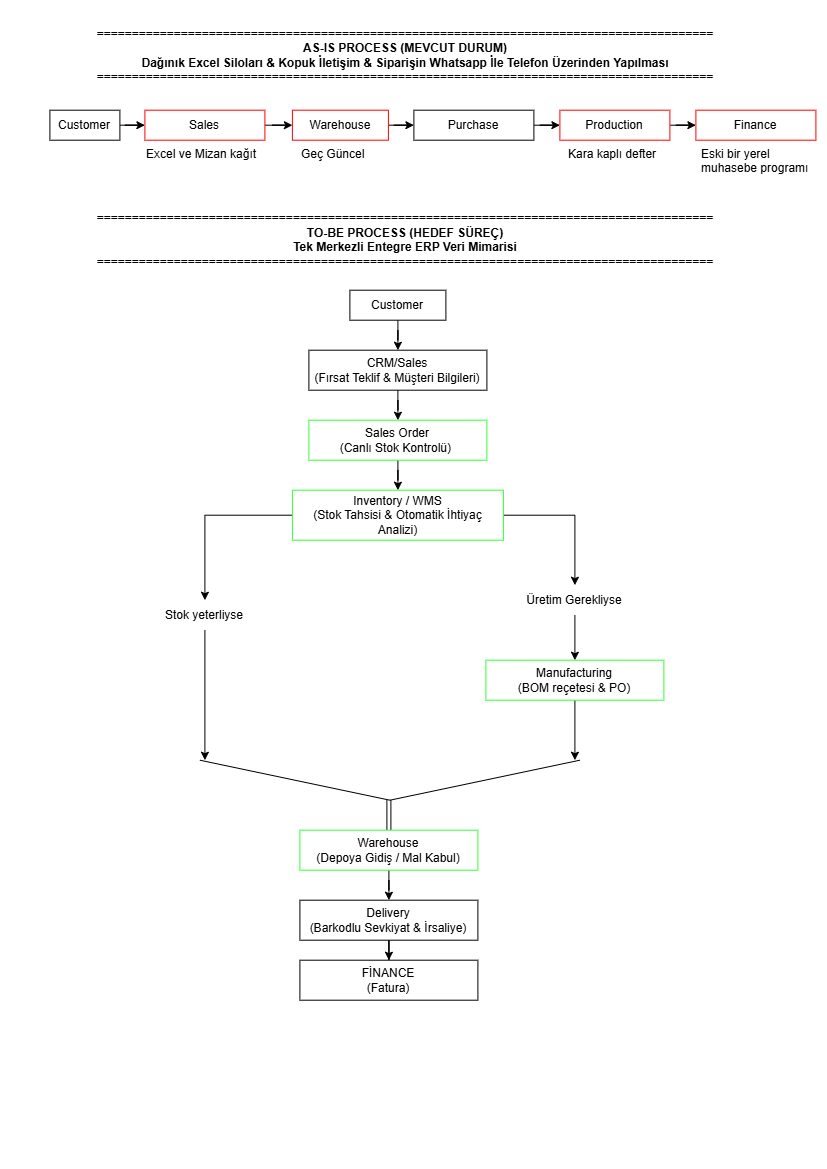

The diagram above was exported from draw.io. Its source (the exported page's mxGraphModel, read from the mxfile embedded in the PNG):
<mxGraphModel dx="1209" dy="510" grid="1" gridSize="10" guides="1" tooltips="1" connect="1" arrows="1" fold="1" page="1" pageScale="1" pageWidth="827" pageHeight="1169" math="0" shadow="0">
  <root>
    <mxCell id="0" />
    <mxCell id="1" parent="0" />
    <mxCell id="o_9ojBsGmpVL7FwkToR--1" parent="1" style="text;whiteSpace=wrap;html=1;align=center;" value="&lt;div&gt;&lt;b&gt;========================================================================================&lt;/b&gt;&lt;/div&gt;&lt;b&gt;AS-IS PROCESS (MEVCUT DURUM)&lt;br&gt;                      Dağınık Excel Siloları &amp;amp; Kopuk İletişim &amp;amp; Siparişin Whatsapp İle Telefon Üzerinden Yapılması&lt;/b&gt;&lt;div&gt;&lt;b&gt;========================================================================================&lt;/b&gt;&lt;b&gt;&lt;/b&gt;&lt;/div&gt;" vertex="1">
      <mxGeometry height="50" width="650" x="81" y="20" as="geometry" />
    </mxCell>
    <mxCell id="o_9ojBsGmpVL7FwkToR--4" edge="1" parent="1" source="o_9ojBsGmpVL7FwkToR--2" style="edgeStyle=orthogonalEdgeStyle;rounded=0;orthogonalLoop=1;jettySize=auto;html=1;entryX=0;entryY=0.5;entryDx=0;entryDy=0;" target="o_9ojBsGmpVL7FwkToR--5">
      <mxGeometry relative="1" as="geometry">
        <mxPoint x="130" y="125" as="targetPoint" />
      </mxGeometry>
    </mxCell>
    <mxCell id="o_9ojBsGmpVL7FwkToR--2" parent="1" style="rounded=0;whiteSpace=wrap;html=1;" value="Customer" vertex="1">
      <mxGeometry height="30" width="70" x="50" y="110" as="geometry" />
    </mxCell>
    <mxCell id="o_9ojBsGmpVL7FwkToR--10" edge="1" parent="1" source="o_9ojBsGmpVL7FwkToR--5" style="edgeStyle=orthogonalEdgeStyle;rounded=0;orthogonalLoop=1;jettySize=auto;html=1;entryX=0;entryY=0.5;entryDx=0;entryDy=0;" target="o_9ojBsGmpVL7FwkToR--6">
      <mxGeometry relative="1" as="geometry" />
    </mxCell>
    <mxCell id="o_9ojBsGmpVL7FwkToR--5" parent="1" style="rounded=0;whiteSpace=wrap;html=1;strokeColor=#FF0000;" value="Sales" vertex="1">
      <mxGeometry height="30" width="120" x="145" y="110" as="geometry" />
    </mxCell>
    <mxCell id="o_9ojBsGmpVL7FwkToR--11" edge="1" parent="1" source="o_9ojBsGmpVL7FwkToR--6" style="edgeStyle=orthogonalEdgeStyle;rounded=0;orthogonalLoop=1;jettySize=auto;html=1;entryX=0;entryY=0.5;entryDx=0;entryDy=0;" target="o_9ojBsGmpVL7FwkToR--7">
      <mxGeometry relative="1" as="geometry" />
    </mxCell>
    <mxCell id="o_9ojBsGmpVL7FwkToR--6" parent="1" style="rounded=0;whiteSpace=wrap;html=1;strokeColor=#FF0000;" value="Warehouse" vertex="1">
      <mxGeometry height="30" width="96" x="292.5" y="110" as="geometry" />
    </mxCell>
    <mxCell id="o_9ojBsGmpVL7FwkToR--12" edge="1" parent="1" source="o_9ojBsGmpVL7FwkToR--7" style="edgeStyle=orthogonalEdgeStyle;rounded=0;orthogonalLoop=1;jettySize=auto;html=1;" target="o_9ojBsGmpVL7FwkToR--8" value="">
      <mxGeometry relative="1" as="geometry" />
    </mxCell>
    <mxCell id="o_9ojBsGmpVL7FwkToR--7" parent="1" style="rounded=0;whiteSpace=wrap;html=1;" value="Purchase" vertex="1">
      <mxGeometry height="30" width="120" x="414" y="110" as="geometry" />
    </mxCell>
    <mxCell id="o_9ojBsGmpVL7FwkToR--13" edge="1" parent="1" source="o_9ojBsGmpVL7FwkToR--8" style="edgeStyle=orthogonalEdgeStyle;rounded=0;orthogonalLoop=1;jettySize=auto;html=1;entryX=0;entryY=0.5;entryDx=0;entryDy=0;" target="o_9ojBsGmpVL7FwkToR--9">
      <mxGeometry relative="1" as="geometry" />
    </mxCell>
    <mxCell id="o_9ojBsGmpVL7FwkToR--8" parent="1" style="rounded=0;whiteSpace=wrap;html=1;strokeColor=#FF0000;" value="Production" vertex="1">
      <mxGeometry height="30" width="110" x="560" y="110" as="geometry" />
    </mxCell>
    <mxCell id="o_9ojBsGmpVL7FwkToR--9" parent="1" style="rounded=0;whiteSpace=wrap;html=1;strokeColor=#FF0000;" value="Finance" vertex="1">
      <mxGeometry height="30" width="120" x="696" y="110" as="geometry" />
    </mxCell>
    <mxCell id="o_9ojBsGmpVL7FwkToR--14" parent="1" style="text;whiteSpace=wrap;html=1;" value="Excel ve Mizan kağıt" vertex="1">
      <mxGeometry height="30" width="120" x="145" y="140" as="geometry" />
    </mxCell>
    <mxCell id="o_9ojBsGmpVL7FwkToR--15" parent="1" style="text;whiteSpace=wrap;html=1;" value="Eski bir yerel muhasebe programı" vertex="1">
      <mxGeometry height="30" width="120" x="700" y="140" as="geometry" />
    </mxCell>
    <mxCell id="o_9ojBsGmpVL7FwkToR--16" parent="1" style="text;whiteSpace=wrap;html=1;" value="Kara kaplı defter" vertex="1">
      <mxGeometry height="30" width="96" x="567" y="140" as="geometry" />
    </mxCell>
    <mxCell id="o_9ojBsGmpVL7FwkToR--17" parent="1" style="text;whiteSpace=wrap;html=1;" value="Geç Güncel" vertex="1">
      <mxGeometry height="30" width="96" x="300" y="140" as="geometry" />
    </mxCell>
    <mxCell id="FiVOQpEVXRce9-h75vl4-1" parent="1" style="text;whiteSpace=wrap;html=1;align=center;" value="&lt;b&gt;&lt;br&gt;&lt;/b&gt;&lt;b&gt;========================================================================================&lt;/b&gt;&lt;b&gt;&lt;br&gt;                                &lt;/b&gt;&lt;div&gt;&lt;b&gt;TO-BE PROCESS (HEDEF SÜREÇ)&lt;br&gt;                      Tek Merkezli Entegre ERP Veri Mimarisi&lt;br&gt;========================================================================================&lt;/b&gt;&lt;/div&gt;" vertex="1">
      <mxGeometry height="120" width="680" x="66" y="190" as="geometry" />
    </mxCell>
    <mxCell id="FiVOQpEVXRce9-h75vl4-6" edge="1" parent="1" source="FiVOQpEVXRce9-h75vl4-5" style="edgeStyle=orthogonalEdgeStyle;rounded=0;orthogonalLoop=1;jettySize=auto;html=1;entryX=0.5;entryY=0;entryDx=0;entryDy=0;" target="FiVOQpEVXRce9-h75vl4-7">
      <mxGeometry relative="1" as="geometry">
        <mxPoint x="398" y="350" as="targetPoint" />
      </mxGeometry>
    </mxCell>
    <mxCell id="FiVOQpEVXRce9-h75vl4-5" parent="1" style="rounded=0;whiteSpace=wrap;html=1;" value="Customer" vertex="1">
      <mxGeometry height="30" width="96" x="350" y="290" as="geometry" />
    </mxCell>
    <mxCell id="FiVOQpEVXRce9-h75vl4-12" edge="1" parent="1" source="FiVOQpEVXRce9-h75vl4-7" style="edgeStyle=orthogonalEdgeStyle;rounded=0;orthogonalLoop=1;jettySize=auto;html=1;entryX=0.5;entryY=0;entryDx=0;entryDy=0;" target="FiVOQpEVXRce9-h75vl4-9">
      <mxGeometry relative="1" as="geometry" />
    </mxCell>
    <mxCell id="FiVOQpEVXRce9-h75vl4-7" parent="1" style="rounded=0;whiteSpace=wrap;html=1;" value="CRM/Sales&lt;div&gt;(Fırsat Teklif &amp;amp; Müşteri Bilgileri)&lt;/div&gt;" vertex="1">
      <mxGeometry height="40" width="178" x="309" y="350" as="geometry" />
    </mxCell>
    <mxCell id="FiVOQpEVXRce9-h75vl4-13" edge="1" parent="1" source="FiVOQpEVXRce9-h75vl4-9" style="edgeStyle=orthogonalEdgeStyle;rounded=0;orthogonalLoop=1;jettySize=auto;html=1;entryX=0.5;entryY=0;entryDx=0;entryDy=0;" target="FiVOQpEVXRce9-h75vl4-11">
      <mxGeometry relative="1" as="geometry" />
    </mxCell>
    <mxCell id="FiVOQpEVXRce9-h75vl4-9" parent="1" style="rounded=0;whiteSpace=wrap;html=1;strokeColor=#33FF33;" value="&lt;div&gt;Sales Order&lt;/div&gt;&lt;div&gt;(Canlı Stok Kontrolü)&amp;nbsp;&lt;/div&gt;" vertex="1">
      <mxGeometry height="40" width="178" x="309" y="420" as="geometry" />
    </mxCell>
    <mxCell id="FiVOQpEVXRce9-h75vl4-14" edge="1" parent="1" source="FiVOQpEVXRce9-h75vl4-11" style="edgeStyle=orthogonalEdgeStyle;rounded=0;orthogonalLoop=1;jettySize=auto;html=1;entryX=0.5;entryY=0;entryDx=0;entryDy=0;" target="FiVOQpEVXRce9-h75vl4-23">
      <mxGeometry relative="1" as="geometry">
        <mxPoint x="170" y="580" as="targetPoint" />
      </mxGeometry>
    </mxCell>
    <mxCell id="FiVOQpEVXRce9-h75vl4-15" edge="1" parent="1" source="FiVOQpEVXRce9-h75vl4-11" style="edgeStyle=orthogonalEdgeStyle;rounded=0;orthogonalLoop=1;jettySize=auto;html=1;entryX=0.5;entryY=0;entryDx=0;entryDy=0;" target="FiVOQpEVXRce9-h75vl4-18">
      <mxGeometry relative="1" as="geometry">
        <mxPoint x="660" y="600" as="targetPoint" />
      </mxGeometry>
    </mxCell>
    <mxCell id="FiVOQpEVXRce9-h75vl4-11" parent="1" style="rounded=0;whiteSpace=wrap;html=1;strokeColor=#33FF33;" value="&lt;div&gt;Inventory / WMS&lt;/div&gt;&lt;div&gt;(Stok Tahsisi &amp;amp; Otomatik İhtiyaç Analizi)&lt;/div&gt;" vertex="1">
      <mxGeometry height="50" width="211" x="292.5" y="490" as="geometry" />
    </mxCell>
    <mxCell id="FiVOQpEVXRce9-h75vl4-26" edge="1" parent="1" source="FiVOQpEVXRce9-h75vl4-18" style="edgeStyle=orthogonalEdgeStyle;rounded=0;orthogonalLoop=1;jettySize=auto;html=1;" target="FiVOQpEVXRce9-h75vl4-27">
      <mxGeometry relative="1" as="geometry">
        <mxPoint x="655" y="640" as="targetPoint" />
      </mxGeometry>
    </mxCell>
    <mxCell id="FiVOQpEVXRce9-h75vl4-18" parent="1" style="text;html=1;whiteSpace=wrap;strokeColor=none;fillColor=none;align=center;verticalAlign=middle;rounded=0;" value="Üretim Gerekliyse" vertex="1">
      <mxGeometry height="30" width="110" x="520" y="585" as="geometry" />
    </mxCell>
    <mxCell id="FiVOQpEVXRce9-h75vl4-34" edge="1" parent="1" source="FiVOQpEVXRce9-h75vl4-22" style="edgeStyle=orthogonalEdgeStyle;rounded=0;orthogonalLoop=1;jettySize=auto;html=1;exitX=0.5;exitY=0;exitDx=0;exitDy=0;shape=link;">
      <mxGeometry relative="1" as="geometry">
        <mxPoint x="389" y="800" as="targetPoint" />
      </mxGeometry>
    </mxCell>
    <mxCell id="FiVOQpEVXRce9-h75vl4-35" edge="1" parent="1" source="FiVOQpEVXRce9-h75vl4-22" style="edgeStyle=orthogonalEdgeStyle;rounded=0;orthogonalLoop=1;jettySize=auto;html=1;entryX=0.5;entryY=0;entryDx=0;entryDy=0;" target="FiVOQpEVXRce9-h75vl4-36">
      <mxGeometry relative="1" as="geometry">
        <mxPoint x="389" y="910" as="targetPoint" />
      </mxGeometry>
    </mxCell>
    <mxCell id="FiVOQpEVXRce9-h75vl4-22" parent="1" style="rounded=0;whiteSpace=wrap;html=1;strokeColor=#33FF33;" value="Warehouse&lt;div&gt;(Depoya Gidiş / Mal Kabul)&lt;/div&gt;" vertex="1">
      <mxGeometry height="40" width="178" x="300" y="830" as="geometry" />
    </mxCell>
    <mxCell id="FiVOQpEVXRce9-h75vl4-32" edge="1" parent="1" source="FiVOQpEVXRce9-h75vl4-23" style="edgeStyle=orthogonalEdgeStyle;rounded=0;orthogonalLoop=1;jettySize=auto;html=1;">
      <mxGeometry relative="1" as="geometry">
        <mxPoint x="205" y="760" as="targetPoint" />
      </mxGeometry>
    </mxCell>
    <mxCell id="FiVOQpEVXRce9-h75vl4-23" parent="1" style="text;html=1;whiteSpace=wrap;strokeColor=none;fillColor=none;align=center;verticalAlign=middle;rounded=0;" value="Stok yeterliyse" vertex="1">
      <mxGeometry height="30" width="110" x="150" y="600" as="geometry" />
    </mxCell>
    <mxCell id="FiVOQpEVXRce9-h75vl4-30" edge="1" parent="1" source="FiVOQpEVXRce9-h75vl4-27" style="edgeStyle=orthogonalEdgeStyle;rounded=0;orthogonalLoop=1;jettySize=auto;html=1;">
      <mxGeometry relative="1" as="geometry">
        <mxPoint x="575" y="760" as="targetPoint" />
      </mxGeometry>
    </mxCell>
    <mxCell id="FiVOQpEVXRce9-h75vl4-27" parent="1" style="rounded=0;whiteSpace=wrap;html=1;strokeColor=#33FF33;" value="Manufacturing&lt;div&gt;(BOM reçetesi &amp;amp; PO)&lt;/div&gt;" vertex="1">
      <mxGeometry height="40" width="178" x="486" y="660" as="geometry" />
    </mxCell>
    <mxCell id="FiVOQpEVXRce9-h75vl4-29" edge="1" parent="1" style="endArrow=none;html=1;rounded=0;" value="">
      <mxGeometry height="50" relative="1" width="50" as="geometry">
        <Array as="points">
          <mxPoint x="390" y="800" />
        </Array>
        <mxPoint x="200" y="760" as="sourcePoint" />
        <mxPoint x="580" y="760" as="targetPoint" />
      </mxGeometry>
    </mxCell>
    <mxCell id="FiVOQpEVXRce9-h75vl4-33" edge="1" parent="1" source="FiVOQpEVXRce9-h75vl4-22" style="edgeStyle=orthogonalEdgeStyle;rounded=0;orthogonalLoop=1;jettySize=auto;html=1;innerLoopWaypoints=1;exitX=0.5;exitY=1;exitDx=0;exitDy=0;" target="FiVOQpEVXRce9-h75vl4-22">
      <mxGeometry relative="1" as="geometry" />
    </mxCell>
    <mxCell id="FiVOQpEVXRce9-h75vl4-39" edge="1" parent="1" source="FiVOQpEVXRce9-h75vl4-36" style="edgeStyle=orthogonalEdgeStyle;rounded=0;orthogonalLoop=1;jettySize=auto;html=1;entryX=0.5;entryY=0;entryDx=0;entryDy=0;" target="FiVOQpEVXRce9-h75vl4-37">
      <mxGeometry relative="1" as="geometry" />
    </mxCell>
    <mxCell id="FiVOQpEVXRce9-h75vl4-36" parent="1" style="rounded=0;whiteSpace=wrap;html=1;" value="Delivery&lt;div&gt;(Barkodlu Sevkiyat &amp;amp; İrsaliye)&lt;/div&gt;" vertex="1">
      <mxGeometry height="40" width="178" x="300" y="900" as="geometry" />
    </mxCell>
    <mxCell id="FiVOQpEVXRce9-h75vl4-37" parent="1" style="rounded=0;whiteSpace=wrap;html=1;" value="FİNANCE&lt;div&gt;(Fatura)&lt;/div&gt;" vertex="1">
      <mxGeometry height="40" width="178" x="300" y="960" as="geometry" />
    </mxCell>
  </root>
</mxGraphModel>